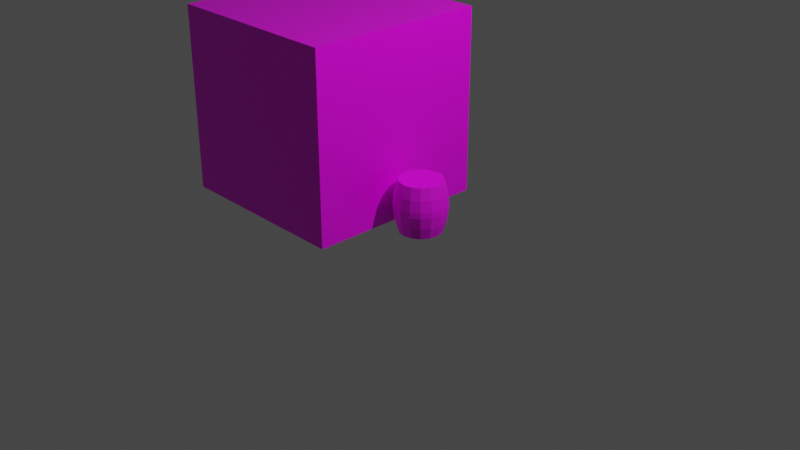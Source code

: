 # Source: 04_-_Wooden_Barrel_UVs.blend  (saved by Blender 3.2.14; exported with 4.5.12 LTS)
import bpy
from mathutils import Matrix  # noqa: F401  (used for matrix-valued properties, if any)

bpy.ops.wm.read_factory_settings(use_empty=True)
scene = bpy.context.scene
scene.name = 'Scene'

# ---- collections
col_collection = bpy.data.collections.new('Collection'); scene.collection.children.link(col_collection)

# ---- images (referenced by path relative to the original .blend; pixels are not part of the script)
import os
ASSET_DIR = os.environ.get("B2B_ASSET_DIR", "")  # directory of the original .blend (textures are referenced by path, not embedded)
HERE = os.path.dirname(os.path.abspath(__file__))  # packed textures are extracted next to this script under _unpacked/

def load_image(name, relpath, width, height, colorspace="sRGB"):
    """Load a texture the original file referenced (path relative to the .blend, or extracted next to this script)."""
    p = next((c for c in (os.path.join(HERE, relpath), os.path.join(ASSET_DIR, relpath)) if relpath and os.path.exists(c)), "")
    if p:
        img = bpy.data.images.load(p, check_existing=True)
        img.name = name
    else:  # same state as the original file: an image datablock whose file is absent (Cycles renders it pink)
        img = bpy.data.images.new(name, width, height)
        img.source = "FILE"
        img.filepath = "//" + (relpath or name)
    img.colorspace_settings.name = colorspace
    return img
img_texturescom_buildingshouseold0338_1_m_jpg = load_image('TexturesCom_BuildingsHouseOld0338_1_M.jpg', 'TexturesCom_BuildingsHouseOld0338_1_M.jpg', 1024, 1024, 'sRGB')
img_texturescom_woodplanksbeamed0116_19_m_jpg = load_image('TexturesCom_WoodPlanksBeamed0116_19_M.jpg', 'TexturesCom_WoodPlanksBeamed0116_19_M.jpg', 1024, 1024, 'sRGB')
img_texturescom_woodplanksbare0164_2_m_jpg = load_image('TexturesCom_WoodPlanksBare0164_2_M.jpg', 'TexturesCom_WoodPlanksBare0164_2_M.jpg', 1024, 1024, 'sRGB')
img_texturescom_woodplanksbare0164_1_m_jpg = load_image('TexturesCom_WoodPlanksBare0164_1_M.jpg', 'TexturesCom_WoodPlanksBare0164_1_M.jpg', 1024, 1024, 'sRGB')
img_texturescom_woodplanksbare0164_4_m_jpg = load_image('TexturesCom_WoodPlanksBare0164_4_M.jpg', 'TexturesCom_WoodPlanksBare0164_4_M.jpg', 1024, 1024, 'sRGB')

# ---- materials (node trees are filled in below, after node groups)
mat_material = bpy.data.materials.new('Material')
mat_material.alpha_threshold = 0.0
mat_material.use_transparent_shadow = False
mat_material.line_color = (0.0, 0.0, 0.0, 1.0)
mat_material_001 = bpy.data.materials.new('Material.001')
mat_material_001.use_transparent_shadow = False

# ---- material node trees
mat_material.use_nodes = True; mat_material.node_tree.nodes.clear()
_N = mat_material.node_tree.nodes; _L = mat_material.node_tree.links
n0 = _N.new('ShaderNodeOutputMaterial'); n0.name = 'Material Output'; n0.location = (300, 300)
n1 = _N.new('ShaderNodeBsdfPrincipled'); n1.name = 'Principled BSDF'; n1.location = (10, 300)
n1.distribution = 'GGX'
n1.subsurface_method = 'RANDOM_WALK_SKIN'
n1.inputs[2].default_value = 0.4
n1.inputs[3].default_value = 1.45
n1.inputs[27].default_value = (0.0, 0.0, 0.0, 1.0)
n1.inputs[28].default_value = 1.0
n2 = _N.new('ShaderNodeTexImage'); n2.name = 'Image Texture'; n2.location = (-328, 282)
n2.image = img_texturescom_buildingshouseold0338_1_m_jpg
_L.new(n1.outputs[0], n0.inputs[0])
_L.new(n2.outputs[0], n1.inputs[0])
n0.is_active_output = True
mat_material_001.use_nodes = True; mat_material_001.node_tree.nodes.clear()
_N = mat_material_001.node_tree.nodes; _L = mat_material_001.node_tree.links
n0 = _N.new('ShaderNodeOutputMaterial'); n0.name = 'Material Output'; n0.location = (300, 300)
n1 = _N.new('ShaderNodeBsdfPrincipled'); n1.name = 'Principled BSDF'; n1.location = (10, 300)
n1.distribution = 'GGX'
n1.subsurface_method = 'RANDOM_WALK_SKIN'
n1.inputs[3].default_value = 1.45
n1.inputs[27].default_value = (0.0, 0.0, 0.0, 1.0)
n1.inputs[28].default_value = 1.0
n2 = _N.new('ShaderNodeTexCoord'); n2.name = 'Texture Coordinate'; n2.location = (-1230, 351)
n3 = _N.new('ShaderNodeTexImage'); n3.name = 'Image Texture.002'; n3.location = (-592, 367)
n3.width = 405
n3.image = img_texturescom_woodplanksbeamed0116_19_m_jpg
n4 = _N.new('ShaderNodeTexImage'); n4.name = 'Image Texture'; n4.location = (-598, 80)
n4.width = 412
n4.image = img_texturescom_woodplanksbare0164_2_m_jpg
n5 = _N.new('ShaderNodeTexImage'); n5.name = 'Image Texture.003'; n5.location = (-605, -498)
n5.width = 426
n5.image = img_texturescom_woodplanksbare0164_1_m_jpg
n6 = _N.new('ShaderNodeTexImage'); n6.name = 'Image Texture.001'; n6.location = (-602, -215)
n6.width = 425
n6.image = img_texturescom_woodplanksbare0164_4_m_jpg
n7 = _N.new('ShaderNodeMapping'); n7.name = 'Mapping'; n7.location = (-1030, 368)
n7.width = 240
_L.new(n1.outputs[0], n0.inputs[0])
_L.new(n2.outputs[2], n7.inputs[0])
_L.new(n7.outputs[0], n3.inputs[0])
_L.new(n7.outputs[0], n4.inputs[0])
_L.new(n7.outputs[0], n6.inputs[0])
_L.new(n7.outputs[0], n5.inputs[0])
_L.new(n6.outputs[0], n1.inputs[0])
n0.is_active_output = True

# ---- world
world_world = bpy.data.worlds.new('World'); scene.world = world_world
world_world.use_nodes = True; world_world.node_tree.nodes.clear()
_N = world_world.node_tree.nodes; _L = world_world.node_tree.links
n0 = _N.new('ShaderNodeOutputWorld'); n0.name = 'World Output'; n0.location = (300, 300)
n1 = _N.new('ShaderNodeBackground'); n1.name = 'Background'; n1.location = (10, 300)
n1.inputs[0].default_value = (0.05088, 0.05088, 0.05088, 1.0)
_L.new(n1.outputs[0], n0.inputs[0])
n0.is_active_output = True
world_world.color = (0.05088, 0.05088, 0.05088)
world_world.use_sun_shadow = False
world_world.sun_shadow_jitter_overblur = 0.0

# ---- cameras
cam_camera = bpy.data.cameras.new('Camera')
cam_camera.clip_end = 100.0
cam_camera.ortho_scale = 7.314

# ---- lights
light_light = bpy.data.lights.new('Light', 'POINT')
light_light.transmission_factor = 0.0
light_light.energy = 1000.0
light_light.shadow_soft_size = 0.1
light_light.shadow_maximum_resolution = 0.006
light_light.use_absolute_resolution = True

# ---- meshes
me_cube = bpy.data.meshes.new('Cube')
me_cube.from_pydata([(1.0, 1.0, 1.0), (1.0, 1.0, -1.0), (1.0, -1.0, 1.0), (1.0, -1.0, -1.0), (-1.0, 1.0, 1.0), (-1.0, 1.0, -1.0), (-1.0, -1.0, 1.0), (-1.0, -1.0, -1.0)], [], [(0, 4, 6, 2), (3, 2, 6, 7), (7, 6, 4, 5), (5, 1, 3, 7), (1, 0, 2, 3), (5, 4, 0, 1)])
_uv = me_cube.uv_layers.new(name='UVMap')
_uv.uv.foreach_set('vector', [0.38, 0.4686, 0.4786, 0.4686, 0.4786, 0.7131, 0.38, 0.7131, 0.4265, 0.5175, 0.4265, 0.9961, 0.2272, 0.9961, 0.2272, 0.5175, 0.3827, 0.008396, 0.3827, 0.6204, 0.1259, 0.6204, 0.1259, 0.008396, 0.125, 0.5, 0.375, 0.5, 0.375, 0.75, 0.125, 0.75, 0.5817, 0.04902, 0.5817, 0.603, 0.3783, 0.603, 0.3783, 0.04902, 0.7012, 0.0222, 0.7012, 0.6044, 0.483, 0.6044, 0.483, 0.0222])
me_cube.materials.append(mat_material)
me_cube.use_mirror_vertex_groups = False
me_cube.update()
me_cylinder = bpy.data.meshes.new('Cylinder')
me_cylinder.from_pydata([(0.0, 0.2299, -0.2736), (0.0, 0.2299, 0.2736), (0.08798, 0.2124, -0.2736), (0.08798, 0.2124, 0.2736), (0.1626, 0.1626, -0.2736), (0.1626, 0.1626, 0.2736), (0.2124, 0.08798, -0.2736), (0.2124, 0.08798, 0.2736), (0.2299, -1.005e-08, -0.2736), (0.2299, -1.005e-08, 0.2736), (0.2124, -0.08798, -0.2736), (0.2124, -0.08798, 0.2736), (0.1626, -0.1626, -0.2736), (0.1626, -0.1626, 0.2736), (0.08798, -0.2124, -0.2736), (0.08798, -0.2124, 0.2736), (-2.01e-08, -0.2299, -0.2736), (-2.01e-08, -0.2299, 0.2736), (-0.08798, -0.2124, -0.2736), (-0.08798, -0.2124, 0.2736), (-0.1626, -0.1626, -0.2736), (-0.1626, -0.1626, 0.2736), (-0.2124, -0.08798, -0.2736), (-0.2124, -0.08798, 0.2736), (-0.2299, 2.741e-09, -0.2736), (-0.2299, 2.741e-09, 0.2736), (-0.2124, 0.08798, -0.2736), (-0.2124, 0.08798, 0.2736), (-0.1626, 0.1626, -0.2736), (-0.1626, 0.1626, 0.2736), (-0.08798, 0.2124, -0.2736), (-0.08798, 0.2124, 0.2736), (0.0, 0.2799, -0.03132), (0.0, 0.264, -0.149), (0.0, 0.264, 0.149), (0.0, 0.2799, 0.03132), (0.1071, 0.2586, 0.03132), (0.101, 0.2439, 0.149), (0.101, 0.2439, -0.149), (0.1071, 0.2586, -0.03132), (0.1979, 0.1979, 0.03132), (0.1867, 0.1867, 0.149), (0.1867, 0.1867, -0.149), (0.1979, 0.1979, -0.03132), (0.2586, 0.1071, 0.03132), (0.2439, 0.101, 0.149), (0.2439, 0.101, -0.149), (0.2586, 0.1071, -0.03132), (0.2799, -1.194e-08, 0.03132), (0.264, -1.134e-08, 0.149), (0.264, -1.134e-08, -0.149), (0.2799, -1.194e-08, -0.03132), (0.2586, -0.1071, 0.03132), (0.2439, -0.101, 0.149), (0.2439, -0.101, -0.149), (0.2586, -0.1071, -0.03132), (0.1979, -0.1979, 0.03132), (0.1867, -0.1867, 0.149), (0.1867, -0.1867, -0.149), (0.1979, -0.1979, -0.03132), (0.1071, -0.2586, 0.03132), (0.101, -0.2439, 0.149), (0.101, -0.2439, -0.149), (0.1071, -0.2586, -0.03132), (-2.447e-08, -0.2799, 0.03132), (-2.308e-08, -0.264, 0.149), (-2.308e-08, -0.264, -0.149), (-2.447e-08, -0.2799, -0.03132), (-0.1071, -0.2586, 0.03132), (-0.101, -0.2439, 0.149), (-0.101, -0.2439, -0.149), (-0.1071, -0.2586, -0.03132), (-0.1979, -0.1979, 0.03132), (-0.1867, -0.1867, 0.149), (-0.1867, -0.1867, -0.149), (-0.1979, -0.1979, -0.03132), (-0.2586, -0.1071, 0.03132), (-0.2439, -0.101, 0.149), (-0.2439, -0.101, -0.149), (-0.2586, -0.1071, -0.03132), (-0.2799, 3.63e-09, 0.03132), (-0.264, 3.348e-09, 0.149), (-0.264, 3.348e-09, -0.149), (-0.2799, 3.63e-09, -0.03132), (-0.2586, 0.1071, 0.03132), (-0.2439, 0.101, 0.149), (-0.2439, 0.101, -0.149), (-0.2586, 0.1071, -0.03132), (-0.1979, 0.1979, 0.03132), (-0.1867, 0.1867, 0.149), (-0.1867, 0.1867, -0.149), (-0.1979, 0.1979, -0.03132), (-0.1071, 0.2586, 0.03132), (-0.101, 0.2439, 0.149), (-0.101, 0.2439, -0.149), (-0.1071, 0.2586, -0.03132)], [], [(37, 3, 5, 41), (39, 36, 40, 43), (43, 40, 44, 47), (47, 44, 48, 51), (51, 48, 52, 55), (55, 52, 56, 59), (59, 56, 60, 63), (63, 60, 64, 67), (67, 64, 68, 71), (71, 68, 72, 75), (75, 72, 76, 79), (79, 76, 80, 83), (83, 80, 84, 87), (87, 84, 88, 91), (3, 1, 31, 29, 27, 25, 23, 21, 19, 17, 15, 13, 11, 9, 7, 5), (91, 88, 92, 95), (34, 1, 3, 37), (0, 2, 4, 6, 8, 10, 12, 14, 16, 18, 20, 22, 24, 26, 28, 30), (32, 35, 36, 39), (93, 31, 1, 34), (28, 90, 94, 30), (89, 29, 31, 93), (26, 86, 90, 28), (85, 27, 29, 89), (24, 82, 86, 26), (81, 25, 27, 85), (22, 78, 82, 24), (77, 23, 25, 81), (20, 74, 78, 22), (73, 21, 23, 77), (18, 70, 74, 20), (69, 19, 21, 73), (16, 66, 70, 18), (65, 17, 19, 69), (14, 62, 66, 16), (61, 15, 17, 65), (12, 58, 62, 14), (57, 13, 15, 61), (10, 54, 58, 12), (53, 11, 13, 57), (8, 50, 54, 10), (49, 9, 11, 53), (6, 46, 50, 8), (45, 7, 9, 49), (4, 42, 46, 6), (41, 5, 7, 45), (2, 38, 42, 4), (30, 94, 33, 0), (95, 92, 35, 32), (95, 32, 33, 94), (93, 34, 35, 92), (91, 95, 94, 90), (89, 93, 92, 88), (87, 91, 90, 86), (85, 89, 88, 84), (83, 87, 86, 82), (81, 85, 84, 80), (79, 83, 82, 78), (77, 81, 80, 76), (75, 79, 78, 74), (73, 77, 76, 72), (71, 75, 74, 70), (69, 73, 72, 68), (67, 71, 70, 66), (65, 69, 68, 64), (63, 67, 66, 62), (61, 65, 64, 60), (59, 63, 62, 58), (57, 61, 60, 56), (55, 59, 58, 54), (53, 57, 56, 52), (51, 55, 54, 50), (49, 53, 52, 48), (47, 51, 50, 46), (45, 49, 48, 44), (43, 47, 46, 42), (41, 45, 44, 40), (39, 43, 42, 38), (37, 41, 40, 36), (32, 39, 38, 33), (34, 37, 36, 35), (0, 33, 38, 2)])
_uv = me_cylinder.uv_layers.new(name='UVMap')
_uv.uv.foreach_set('vector', [0.2342, 0.625, 0.0163, 0.625, 0.0163, 0.5625, 0.2342, 0.5625, 0.5496, 0.625, 0.4401, 0.625, 0.4401, 0.5625, 0.5496, 0.5625, 0.5496, 0.5625, 0.4401, 0.5625, 0.4401, 0.5, 0.5496, 0.5, 0.5496, 0.5, 0.4401, 0.5, 0.4401, 0.4375, 0.5496, 0.4375, 0.5496, 0.4375, 0.4401, 0.4375, 0.4401, 0.375, 0.5496, 0.375, 0.5496, 0.375, 0.4401, 0.375, 0.4401, 0.3125, 0.5496, 0.3125, 0.5496, 0.3125, 0.4401, 0.3125, 0.4401, 0.2501, 0.5496, 0.2501, 0.5496, 0.2501, 0.4401, 0.2501, 0.4401, 0.1876, 0.5496, 0.1876, 0.5496, 0.1876, 0.4401, 0.1876, 0.4401, 0.1251, 0.5496, 0.1251, 0.5496, 0.1251, 0.4401, 0.1251, 0.4401, 0.06261, 0.5496, 0.06261, 0.5496, 0.06261, 0.4401, 0.06261, 0.4401, 0.0001248, 0.5496, 0.0001249, 0.5496, 0.9999, 0.4401, 0.9999, 0.4401, 0.9374, 0.5496, 0.9374, 0.5496, 0.9374, 0.4401, 0.9374, 0.4401, 0.8749, 0.5496, 0.8749, 0.5496, 0.8749, 0.4401, 0.8749, 0.4401, 0.8124, 0.5496, 0.8124, 0.5939, 0.3145, 0.6959, 0.3384, 0.774, 0.3826, 0.8163, 0.4403, 0.8163, 0.5028, 0.774, 0.5605, 0.6959, 0.6047, 0.5939, 0.6286, 0.4834, 0.6286, 0.3814, 0.6047, 0.3033, 0.5605, 0.261, 0.5028, 0.261, 0.4403, 0.3033, 0.3826, 0.3814, 0.3384, 0.4834, 0.3145, 0.5496, 0.8124, 0.4401, 0.8124, 0.4401, 0.7499, 0.5496, 0.7499, 0.2342, 0.6875, 0.0163, 0.6875, 0.0163, 0.625, 0.2342, 0.625, 0.5939, 0.0001246, 0.6959, 0.02404, 0.774, 0.06822, 0.8163, 0.1259, 0.8163, 0.1884, 0.774, 0.2462, 0.6959, 0.2903, 0.5939, 0.3143, 0.4834, 0.3143, 0.3814, 0.2903, 0.3033, 0.2462, 0.261, 0.1884, 0.261, 0.1259, 0.3033, 0.06822, 0.3814, 0.02404, 0.4834, 0.0001246, 0.5496, 0.6875, 0.4401, 0.6875, 0.4401, 0.625, 0.5496, 0.625, 0.2342, 0.7499, 0.0163, 0.7499, 0.0163, 0.6875, 0.2342, 0.6875, 0.9734, 0.8124, 0.7555, 0.8124, 0.7555, 0.7499, 0.9734, 0.7499, 0.2342, 0.8124, 0.0163, 0.8124, 0.0163, 0.7499, 0.2342, 0.7499, 0.9734, 0.8749, 0.7555, 0.8749, 0.7555, 0.8124, 0.9734, 0.8124, 0.2342, 0.8749, 0.0163, 0.8749, 0.0163, 0.8124, 0.2342, 0.8124, 0.9734, 0.9374, 0.7555, 0.9374, 0.7555, 0.8749, 0.9734, 0.8749, 0.2342, 0.9374, 0.01631, 0.9374, 0.0163, 0.8749, 0.2342, 0.8749, 0.9734, 0.9999, 0.7555, 0.9999, 0.7555, 0.9374, 0.9734, 0.9374, 0.2342, 0.9999, 0.01631, 0.9999, 0.01631, 0.9374, 0.2342, 0.9374, 0.9734, 0.06261, 0.7555, 0.06261, 0.7555, 0.000125, 0.9734, 0.0001251, 0.2342, 0.06261, 0.01631, 0.06261, 0.01631, 0.0001246, 0.2342, 0.0001247, 0.9734, 0.1251, 0.7555, 0.1251, 0.7555, 0.06261, 0.9734, 0.06261, 0.2342, 0.1251, 0.0163, 0.1251, 0.01631, 0.06261, 0.2342, 0.06261, 0.9734, 0.1876, 0.7555, 0.1876, 0.7555, 0.1251, 0.9734, 0.1251, 0.2342, 0.1876, 0.0163, 0.1876, 0.0163, 0.1251, 0.2342, 0.1251, 0.9734, 0.2501, 0.7555, 0.2501, 0.7555, 0.1876, 0.9734, 0.1876, 0.2342, 0.2501, 0.0163, 0.2501, 0.0163, 0.1876, 0.2342, 0.1876, 0.9734, 0.3125, 0.7555, 0.3125, 0.7555, 0.2501, 0.9734, 0.2501, 0.2342, 0.3125, 0.0163, 0.3125, 0.0163, 0.2501, 0.2342, 0.2501, 0.9734, 0.375, 0.7555, 0.375, 0.7555, 0.3125, 0.9734, 0.3125, 0.2342, 0.375, 0.0163, 0.375, 0.0163, 0.3125, 0.2342, 0.3125, 0.9734, 0.4375, 0.7555, 0.4375, 0.7555, 0.375, 0.9734, 0.375, 0.2342, 0.4375, 0.0163, 0.4375, 0.0163, 0.375, 0.2342, 0.375, 0.9734, 0.5, 0.7555, 0.5, 0.7555, 0.4375, 0.9734, 0.4375, 0.2342, 0.5, 0.0163, 0.5, 0.0163, 0.4375, 0.2342, 0.4375, 0.9734, 0.5625, 0.7555, 0.5625, 0.7555, 0.5, 0.9734, 0.5, 0.2342, 0.5625, 0.0163, 0.5625, 0.0163, 0.5, 0.2342, 0.5, 0.9734, 0.625, 0.7555, 0.625, 0.7555, 0.5625, 0.9734, 0.5625, 0.9734, 0.7499, 0.7555, 0.7499, 0.7555, 0.6875, 0.9734, 0.6875, 0.5496, 0.7499, 0.4401, 0.7499, 0.4401, 0.6875, 0.5496, 0.6875, 0.5496, 0.7499, 0.5496, 0.6875, 0.7555, 0.6875, 0.7555, 0.7499, 0.2342, 0.7499, 0.2342, 0.6875, 0.4401, 0.6875, 0.4401, 0.7499, 0.5496, 0.8124, 0.5496, 0.7499, 0.7555, 0.7499, 0.7555, 0.8124, 0.2342, 0.8124, 0.2342, 0.7499, 0.4401, 0.7499, 0.4401, 0.8124, 0.5496, 0.8749, 0.5496, 0.8124, 0.7555, 0.8124, 0.7555, 0.8749, 0.2342, 0.8749, 0.2342, 0.8124, 0.4401, 0.8124, 0.4401, 0.8749, 0.5496, 0.9374, 0.5496, 0.8749, 0.7555, 0.8749, 0.7555, 0.9374, 0.2342, 0.9374, 0.2342, 0.8749, 0.4401, 0.8749, 0.4401, 0.9374, 0.5496, 0.9999, 0.5496, 0.9374, 0.7555, 0.9374, 0.7555, 0.9999, 0.2342, 0.9999, 0.2342, 0.9374, 0.4401, 0.9374, 0.4401, 0.9999, 0.5496, 0.06261, 0.5496, 0.0001249, 0.7555, 0.000125, 0.7555, 0.06261, 0.2342, 0.06261, 0.2342, 0.0001247, 0.4401, 0.0001248, 0.4401, 0.06261, 0.5496, 0.1251, 0.5496, 0.06261, 0.7555, 0.06261, 0.7555, 0.1251, 0.2342, 0.1251, 0.2342, 0.06261, 0.4401, 0.06261, 0.4401, 0.1251, 0.5496, 0.1876, 0.5496, 0.1251, 0.7555, 0.1251, 0.7555, 0.1876, 0.2342, 0.1876, 0.2342, 0.1251, 0.4401, 0.1251, 0.4401, 0.1876, 0.5496, 0.2501, 0.5496, 0.1876, 0.7555, 0.1876, 0.7555, 0.2501, 0.2342, 0.2501, 0.2342, 0.1876, 0.4401, 0.1876, 0.4401, 0.2501, 0.5496, 0.3125, 0.5496, 0.2501, 0.7555, 0.2501, 0.7555, 0.3125, 0.2342, 0.3125, 0.2342, 0.2501, 0.4401, 0.2501, 0.4401, 0.3125, 0.5496, 0.375, 0.5496, 0.3125, 0.7555, 0.3125, 0.7555, 0.375, 0.2342, 0.375, 0.2342, 0.3125, 0.4401, 0.3125, 0.4401, 0.375, 0.5496, 0.4375, 0.5496, 0.375, 0.7555, 0.375, 0.7555, 0.4375, 0.2342, 0.4375, 0.2342, 0.375, 0.4401, 0.375, 0.4401, 0.4375, 0.5496, 0.5, 0.5496, 0.4375, 0.7555, 0.4375, 0.7555, 0.5, 0.2342, 0.5, 0.2342, 0.4375, 0.4401, 0.4375, 0.4401, 0.5, 0.5496, 0.5625, 0.5496, 0.5, 0.7555, 0.5, 0.7555, 0.5625, 0.2342, 0.5625, 0.2342, 0.5, 0.4401, 0.5, 0.4401, 0.5625, 0.5496, 0.625, 0.5496, 0.5625, 0.7555, 0.5625, 0.7555, 0.625, 0.2342, 0.625, 0.2342, 0.5625, 0.4401, 0.5625, 0.4401, 0.625, 0.5496, 0.6875, 0.5496, 0.625, 0.7555, 0.625, 0.7555, 0.6875, 0.2342, 0.6875, 0.2342, 0.625, 0.4401, 0.625, 0.4401, 0.6875, 0.9734, 0.6875, 0.7555, 0.6875, 0.7555, 0.625, 0.9734, 0.625])
me_cylinder.materials.append(mat_material_001)
me_cylinder.update()

# ---- objects
ob_cube = bpy.data.objects.new('Cube', me_cube)
ob_light = bpy.data.objects.new('Light', light_light)
ob_camera = bpy.data.objects.new('Camera', cam_camera)
ob_cylinder = bpy.data.objects.new('Cylinder', me_cylinder)

# ---- transforms, parenting, visibility, modifiers, constraints
ob_cube.location = (-1.013, -1.951e-07, 1.003)
ob_cube.rotation_euler = (0.0, -0.0, 3.142)
ob_cube.lock_rotations_4d = False
ob_cube.empty_display_type = 'ARROWS'
ob_cube.lineart.crease_threshold = 0.0
ob_light.location = (4.076, 1.005, 5.904)
ob_light.rotation_euler = (0.6503, 0.05522, 1.866)
ob_light.lock_rotations_4d = False
ob_light.empty_display_type = 'ARROWS'
ob_light.color = (0.0, 0.0, 0.0, 0.0)
ob_light.lineart.crease_threshold = 0.0
ob_camera.location = (7.359, -6.926, 4.958)
ob_camera.rotation_euler = (1.109, 0.0, 0.8149)
ob_camera.lock_rotations_4d = False
ob_camera.empty_display_type = 'ARROWS'
ob_camera.color = (0.0, 0.0, 0.0, 0.0)
ob_camera.display_type = 'WIRE'
ob_camera.lineart.crease_threshold = 0.0
ob_cylinder.location = (0.3127, 2.38e-08, 0.2714)
ob_cylinder.rotation_euler = (0.0, -0.0, 3.142)

# ---- collection membership
col_collection.objects.link(ob_cube)
col_collection.objects.link(ob_light)
col_collection.objects.link(ob_camera)
col_collection.objects.link(ob_cylinder)

# ---- scene / render settings (as saved in the file)
scene.camera = ob_camera
scene.frame_start = 1; scene.frame_end = 250; scene.frame_set(1)
scene.render.engine = 'BLENDER_EEVEE_NEXT'
scene.cycles.sampling_pattern = 'TABULATED_SOBOL'
scene.cycles.use_light_tree = False
scene.view_settings.view_transform = 'Filmic'
bpy.context.view_layer.update()
